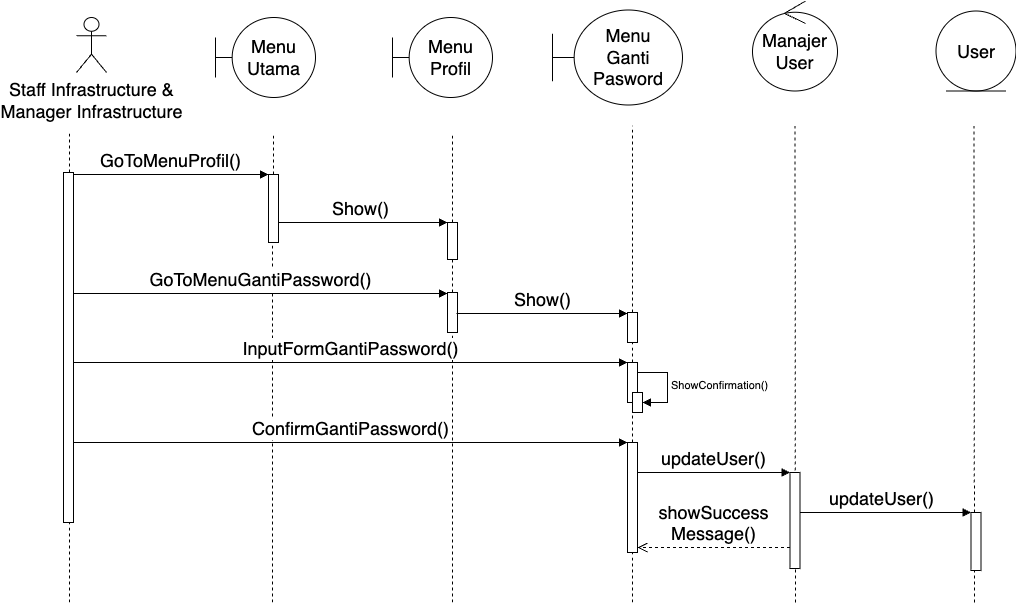

The diagram above was exported from draw.io. Its source (the exported page's mxGraphModel, read from the mxfile embedded in the PNG):
<mxGraphModel dx="909" dy="539" grid="1" gridSize="10" guides="1" tooltips="1" connect="1" arrows="1" fold="1" page="1" pageScale="1" pageWidth="850" pageHeight="1100" math="0" shadow="0">
  <root>
    <mxCell id="0" />
    <mxCell id="1" parent="0" />
    <mxCell id="N0iW-cMLuKcPeAuh-173-4" value="" style="endArrow=none;dashed=1;html=1;rounded=0;fontSize=18;" edge="1" parent="1" source="N0iW-cMLuKcPeAuh-173-7" target="N0iW-cMLuKcPeAuh-173-3">
      <mxGeometry width="50" height="50" relative="1" as="geometry">
        <mxPoint x="760" y="780" as="sourcePoint" />
        <mxPoint x="760" y="363" as="targetPoint" />
      </mxGeometry>
    </mxCell>
    <mxCell id="N0iW-cMLuKcPeAuh-173-2" value="" style="endArrow=none;dashed=1;html=1;rounded=0;fontSize=18;" edge="1" parent="1" source="N0iW-cMLuKcPeAuh-173-3">
      <mxGeometry width="50" height="50" relative="1" as="geometry">
        <mxPoint x="760" y="780" as="sourcePoint" />
        <mxPoint x="760" y="363" as="targetPoint" />
      </mxGeometry>
    </mxCell>
    <mxCell id="yrkoGPqek1J716Wl2nS3-1" value="Staff Infrastructure &amp;amp;&lt;div style=&quot;font-size: 18px;&quot;&gt;Manager Infrastructure&lt;/div&gt;" style="shape=umlActor;verticalLabelPosition=bottom;verticalAlign=top;html=1;fontSize=18;" parent="1" vertex="1">
      <mxGeometry x="204" y="255" width="30" height="55" as="geometry" />
    </mxCell>
    <mxCell id="yrkoGPqek1J716Wl2nS3-3" value="Menu&lt;div&gt;Utama&lt;/div&gt;" style="shape=umlBoundary;whiteSpace=wrap;html=1;fontSize=18;" parent="1" vertex="1">
      <mxGeometry x="343" y="255" width="100" height="80" as="geometry" />
    </mxCell>
    <mxCell id="yrkoGPqek1J716Wl2nS3-13" value="Menu&lt;div&gt;Profil&lt;/div&gt;" style="shape=umlBoundary;whiteSpace=wrap;html=1;fontSize=18;" parent="1" vertex="1">
      <mxGeometry x="520" y="255" width="100" height="80" as="geometry" />
    </mxCell>
    <mxCell id="yrkoGPqek1J716Wl2nS3-15" value="" style="endArrow=none;dashed=1;html=1;rounded=0;fontSize=18;" parent="1" source="Np3AZar38daB8Tce8mTu-1" edge="1">
      <mxGeometry width="50" height="50" relative="1" as="geometry">
        <mxPoint x="197" y="650.9524274553571" as="sourcePoint" />
        <mxPoint x="197" y="370" as="targetPoint" />
      </mxGeometry>
    </mxCell>
    <mxCell id="yrkoGPqek1J716Wl2nS3-16" value="" style="endArrow=none;dashed=1;html=1;rounded=0;fontSize=18;" parent="1" source="yrkoGPqek1J716Wl2nS3-30" edge="1">
      <mxGeometry width="50" height="50" relative="1" as="geometry">
        <mxPoint x="400" y="650.9524274553571" as="sourcePoint" />
        <mxPoint x="401" y="370" as="targetPoint" />
      </mxGeometry>
    </mxCell>
    <mxCell id="yrkoGPqek1J716Wl2nS3-18" value="GoToMenuProfil()" style="html=1;verticalAlign=bottom;endArrow=block;curved=0;rounded=0;fontSize=18;" parent="1" edge="1">
      <mxGeometry width="80" relative="1" as="geometry">
        <mxPoint x="201" y="412.0000000000001" as="sourcePoint" />
        <mxPoint x="396" y="412.0000000000001" as="targetPoint" />
        <mxPoint as="offset" />
      </mxGeometry>
    </mxCell>
    <mxCell id="yrkoGPqek1J716Wl2nS3-21" value="Show()" style="html=1;verticalAlign=bottom;endArrow=block;curved=0;rounded=0;fontSize=18;" parent="1" target="yrkoGPqek1J716Wl2nS3-33" edge="1">
      <mxGeometry width="80" relative="1" as="geometry">
        <mxPoint x="400" y="460" as="sourcePoint" />
        <mxPoint x="580" y="460" as="targetPoint" />
      </mxGeometry>
    </mxCell>
    <mxCell id="yrkoGPqek1J716Wl2nS3-22" value="" style="endArrow=none;dashed=1;html=1;rounded=0;fontSize=18;" parent="1" source="yrkoGPqek1J716Wl2nS3-33" edge="1">
      <mxGeometry width="50" height="50" relative="1" as="geometry">
        <mxPoint x="579.76" y="650.9524274553571" as="sourcePoint" />
        <mxPoint x="580" y="370" as="targetPoint" />
      </mxGeometry>
    </mxCell>
    <mxCell id="yrkoGPqek1J716Wl2nS3-26" value="updateUser()" style="html=1;verticalAlign=bottom;endArrow=block;curved=0;rounded=0;fontSize=18;" parent="1" target="yrkoGPqek1J716Wl2nS3-41" edge="1" source="N0iW-cMLuKcPeAuh-173-12">
      <mxGeometry width="80" relative="1" as="geometry">
        <mxPoint x="770" y="710" as="sourcePoint" />
        <mxPoint x="760" y="708.5" as="targetPoint" />
        <Array as="points">
          <mxPoint x="780" y="710" />
        </Array>
      </mxGeometry>
    </mxCell>
    <mxCell id="yrkoGPqek1J716Wl2nS3-27" value="" style="endArrow=none;dashed=1;html=1;rounded=0;fontSize=18;" parent="1" edge="1">
      <mxGeometry width="50" height="50" relative="1" as="geometry">
        <mxPoint x="923" y="840" as="sourcePoint" />
        <mxPoint x="922.5" y="363.5" as="targetPoint" />
      </mxGeometry>
    </mxCell>
    <mxCell id="yrkoGPqek1J716Wl2nS3-29" value="updateUser()" style="html=1;verticalAlign=bottom;endArrow=block;curved=0;rounded=0;fontSize=18;" parent="1" edge="1">
      <mxGeometry x="0.0053" width="80" relative="1" as="geometry">
        <mxPoint x="918.5" y="750.0000000000001" as="sourcePoint" />
        <mxPoint x="1098.5" y="750.0000000000001" as="targetPoint" />
        <mxPoint as="offset" />
      </mxGeometry>
    </mxCell>
    <mxCell id="yrkoGPqek1J716Wl2nS3-32" value="" style="endArrow=none;dashed=1;html=1;rounded=0;fontSize=18;" parent="1" target="yrkoGPqek1J716Wl2nS3-30" edge="1">
      <mxGeometry width="50" height="50" relative="1" as="geometry">
        <mxPoint x="400" y="840" as="sourcePoint" />
        <mxPoint x="400" y="380" as="targetPoint" />
      </mxGeometry>
    </mxCell>
    <mxCell id="yrkoGPqek1J716Wl2nS3-30" value="" style="html=1;points=[[0,0,0,0,5],[0,1,0,0,-5],[1,0,0,0,5],[1,1,0,0,-5]];perimeter=orthogonalPerimeter;outlineConnect=0;targetShapes=umlLifeline;portConstraint=eastwest;newEdgeStyle={&quot;curved&quot;:0,&quot;rounded&quot;:0};fontSize=18;" parent="1" vertex="1">
      <mxGeometry x="396" y="412" width="10" height="68" as="geometry" />
    </mxCell>
    <mxCell id="yrkoGPqek1J716Wl2nS3-34" value="" style="endArrow=none;dashed=1;html=1;rounded=0;fontSize=18;" parent="1" source="yrkoGPqek1J716Wl2nS3-35" target="yrkoGPqek1J716Wl2nS3-33" edge="1">
      <mxGeometry width="50" height="50" relative="1" as="geometry">
        <mxPoint x="579.76" y="650.9524274553571" as="sourcePoint" />
        <mxPoint x="579.76" y="380" as="targetPoint" />
      </mxGeometry>
    </mxCell>
    <mxCell id="yrkoGPqek1J716Wl2nS3-33" value="" style="html=1;points=[[0,0,0,0,5],[0,1,0,0,-5],[1,0,0,0,5],[1,1,0,0,-5]];perimeter=orthogonalPerimeter;outlineConnect=0;targetShapes=umlLifeline;portConstraint=eastwest;newEdgeStyle={&quot;curved&quot;:0,&quot;rounded&quot;:0};fontSize=18;" parent="1" vertex="1">
      <mxGeometry x="575" y="460" width="10" height="37" as="geometry" />
    </mxCell>
    <mxCell id="yrkoGPqek1J716Wl2nS3-36" value="" style="endArrow=none;dashed=1;html=1;rounded=0;fontSize=18;" parent="1" target="yrkoGPqek1J716Wl2nS3-35" edge="1">
      <mxGeometry width="50" height="50" relative="1" as="geometry">
        <mxPoint x="580" y="840" as="sourcePoint" />
        <mxPoint x="580" y="500" as="targetPoint" />
      </mxGeometry>
    </mxCell>
    <mxCell id="yrkoGPqek1J716Wl2nS3-35" value="" style="html=1;points=[[0,0,0,0,5],[0,1,0,0,-5],[1,0,0,0,5],[1,1,0,0,-5]];perimeter=orthogonalPerimeter;outlineConnect=0;targetShapes=umlLifeline;portConstraint=eastwest;newEdgeStyle={&quot;curved&quot;:0,&quot;rounded&quot;:0};fontSize=18;" parent="1" vertex="1">
      <mxGeometry x="575" y="530" width="10" height="40" as="geometry" />
    </mxCell>
    <mxCell id="yrkoGPqek1J716Wl2nS3-39" value="" style="endArrow=none;dashed=1;html=1;rounded=0;fontSize=18;" parent="1" edge="1">
      <mxGeometry width="50" height="50" relative="1" as="geometry">
        <mxPoint x="1102" y="840" as="sourcePoint" />
        <mxPoint x="1101.5" y="363.5" as="targetPoint" />
      </mxGeometry>
    </mxCell>
    <mxCell id="yrkoGPqek1J716Wl2nS3-41" value="" style="html=1;points=[[0,0,0,0,5],[0,1,0,0,-5],[1,0,0,0,5],[1,1,0,0,-5]];perimeter=orthogonalPerimeter;outlineConnect=0;targetShapes=umlLifeline;portConstraint=eastwest;newEdgeStyle={&quot;curved&quot;:0,&quot;rounded&quot;:0};fontSize=18;" parent="1" vertex="1">
      <mxGeometry x="917.5" y="710" width="10" height="96" as="geometry" />
    </mxCell>
    <mxCell id="yrkoGPqek1J716Wl2nS3-43" value="" style="html=1;points=[[0,0,0,0,5],[0,1,0,0,-5],[1,0,0,0,5],[1,1,0,0,-5]];perimeter=orthogonalPerimeter;outlineConnect=0;targetShapes=umlLifeline;portConstraint=eastwest;newEdgeStyle={&quot;curved&quot;:0,&quot;rounded&quot;:0};fontSize=18;" parent="1" vertex="1">
      <mxGeometry x="1098.5" y="750" width="10" height="58" as="geometry" />
    </mxCell>
    <mxCell id="yrkoGPqek1J716Wl2nS3-45" value="Manajer&lt;div style=&quot;font-size: 18px;&quot;&gt;User&lt;/div&gt;" style="ellipse;shape=umlControl;whiteSpace=wrap;html=1;fontSize=18;" parent="1" vertex="1">
      <mxGeometry x="880" y="238.5" width="85" height="90" as="geometry" />
    </mxCell>
    <mxCell id="yrkoGPqek1J716Wl2nS3-48" value="GoToMenuGantiPassword()" style="html=1;verticalAlign=bottom;endArrow=block;curved=0;rounded=0;fontSize=18;" parent="1" edge="1">
      <mxGeometry width="80" relative="1" as="geometry">
        <mxPoint x="201" y="531" as="sourcePoint" />
        <mxPoint x="575" y="531" as="targetPoint" />
      </mxGeometry>
    </mxCell>
    <mxCell id="JCtwv3pKvbuTHH9uKSVk-1" value="showSuccess&lt;div&gt;Message()&lt;/div&gt;" style="html=1;verticalAlign=bottom;endArrow=open;dashed=1;endSize=8;curved=0;rounded=0;fontSize=18;entryX=1;entryY=1;entryDx=0;entryDy=-5;entryPerimeter=0;" parent="1" source="yrkoGPqek1J716Wl2nS3-41" edge="1" target="N0iW-cMLuKcPeAuh-173-12">
      <mxGeometry relative="1" as="geometry">
        <mxPoint x="917.4999999999998" y="750" as="sourcePoint" />
        <mxPoint x="585" y="750" as="targetPoint" />
      </mxGeometry>
    </mxCell>
    <mxCell id="JCtwv3pKvbuTHH9uKSVk-5" value="User" style="ellipse;shape=umlEntity;whiteSpace=wrap;html=1;fontSize=18;" parent="1" vertex="1">
      <mxGeometry x="1063.5" y="248.5" width="80" height="80" as="geometry" />
    </mxCell>
    <mxCell id="Np3AZar38daB8Tce8mTu-2" value="" style="endArrow=none;dashed=1;html=1;rounded=0;fontSize=18;" parent="1" target="Np3AZar38daB8Tce8mTu-1" edge="1">
      <mxGeometry width="50" height="50" relative="1" as="geometry">
        <mxPoint x="197" y="840" as="sourcePoint" />
        <mxPoint x="197" y="380" as="targetPoint" />
      </mxGeometry>
    </mxCell>
    <mxCell id="Np3AZar38daB8Tce8mTu-1" value="" style="html=1;points=[[0,0,0,0,5],[0,1,0,0,-5],[1,0,0,0,5],[1,1,0,0,-5]];perimeter=orthogonalPerimeter;outlineConnect=0;targetShapes=umlLifeline;portConstraint=eastwest;newEdgeStyle={&quot;curved&quot;:0,&quot;rounded&quot;:0};fontSize=18;" parent="1" vertex="1">
      <mxGeometry x="191" y="410" width="10" height="350" as="geometry" />
    </mxCell>
    <mxCell id="N0iW-cMLuKcPeAuh-173-1" value="Menu&lt;div&gt;Ganti&lt;/div&gt;&lt;div&gt;Pasword&lt;/div&gt;" style="shape=umlBoundary;whiteSpace=wrap;html=1;fontSize=18;" vertex="1" parent="1">
      <mxGeometry x="680" y="247.5" width="130" height="95" as="geometry" />
    </mxCell>
    <mxCell id="N0iW-cMLuKcPeAuh-173-3" value="" style="html=1;points=[[0,0,0,0,5],[0,1,0,0,-5],[1,0,0,0,5],[1,1,0,0,-5]];perimeter=orthogonalPerimeter;outlineConnect=0;targetShapes=umlLifeline;portConstraint=eastwest;newEdgeStyle={&quot;curved&quot;:0,&quot;rounded&quot;:0};fontSize=18;" vertex="1" parent="1">
      <mxGeometry x="755" y="550" width="10" height="30" as="geometry" />
    </mxCell>
    <mxCell id="N0iW-cMLuKcPeAuh-173-5" value="Show()" style="html=1;verticalAlign=bottom;endArrow=block;curved=0;rounded=0;fontSize=18;" edge="1" parent="1" target="N0iW-cMLuKcPeAuh-173-3">
      <mxGeometry width="80" relative="1" as="geometry">
        <mxPoint x="584" y="551" as="sourcePoint" />
        <mxPoint x="749" y="551" as="targetPoint" />
      </mxGeometry>
    </mxCell>
    <mxCell id="N0iW-cMLuKcPeAuh-173-6" value="InputFormGantiPassword()" style="html=1;verticalAlign=bottom;endArrow=block;curved=0;rounded=0;fontSize=18;" edge="1" parent="1" target="N0iW-cMLuKcPeAuh-173-7">
      <mxGeometry width="80" relative="1" as="geometry">
        <mxPoint x="201" y="600" as="sourcePoint" />
        <mxPoint x="730" y="600" as="targetPoint" />
      </mxGeometry>
    </mxCell>
    <mxCell id="N0iW-cMLuKcPeAuh-173-8" value="" style="endArrow=none;dashed=1;html=1;rounded=0;fontSize=18;" edge="1" parent="1" source="N0iW-cMLuKcPeAuh-173-12" target="N0iW-cMLuKcPeAuh-173-7">
      <mxGeometry width="50" height="50" relative="1" as="geometry">
        <mxPoint x="760" y="780" as="sourcePoint" />
        <mxPoint x="760" y="580" as="targetPoint" />
      </mxGeometry>
    </mxCell>
    <mxCell id="N0iW-cMLuKcPeAuh-173-7" value="" style="html=1;points=[[0,0,0,0,5],[0,1,0,0,-5],[1,0,0,0,5],[1,1,0,0,-5]];perimeter=orthogonalPerimeter;outlineConnect=0;targetShapes=umlLifeline;portConstraint=eastwest;newEdgeStyle={&quot;curved&quot;:0,&quot;rounded&quot;:0};fontSize=18;" vertex="1" parent="1">
      <mxGeometry x="755" y="600" width="10" height="40" as="geometry" />
    </mxCell>
    <mxCell id="N0iW-cMLuKcPeAuh-173-9" value="ConfirmGantiPassword()" style="html=1;verticalAlign=bottom;endArrow=block;curved=0;rounded=0;fontSize=18;" edge="1" parent="1">
      <mxGeometry width="80" relative="1" as="geometry">
        <mxPoint x="201" y="680" as="sourcePoint" />
        <mxPoint x="755" y="680" as="targetPoint" />
      </mxGeometry>
    </mxCell>
    <mxCell id="N0iW-cMLuKcPeAuh-173-10" value="" style="html=1;points=[[0,0,0,0,5],[0,1,0,0,-5],[1,0,0,0,5],[1,1,0,0,-5]];perimeter=orthogonalPerimeter;outlineConnect=0;targetShapes=umlLifeline;portConstraint=eastwest;newEdgeStyle={&quot;curved&quot;:0,&quot;rounded&quot;:0};" vertex="1" parent="1">
      <mxGeometry x="760" y="630" width="10" height="20" as="geometry" />
    </mxCell>
    <mxCell id="N0iW-cMLuKcPeAuh-173-11" value="ShowConfirmation()" style="html=1;align=left;spacingLeft=2;endArrow=block;rounded=0;edgeStyle=orthogonalEdgeStyle;curved=0;rounded=0;" edge="1" target="N0iW-cMLuKcPeAuh-173-10" parent="1">
      <mxGeometry relative="1" as="geometry">
        <mxPoint x="765" y="610" as="sourcePoint" />
        <Array as="points">
          <mxPoint x="795" y="640" />
        </Array>
      </mxGeometry>
    </mxCell>
    <mxCell id="N0iW-cMLuKcPeAuh-173-13" value="" style="endArrow=none;dashed=1;html=1;rounded=0;fontSize=18;" edge="1" parent="1" target="N0iW-cMLuKcPeAuh-173-12">
      <mxGeometry width="50" height="50" relative="1" as="geometry">
        <mxPoint x="760" y="840" as="sourcePoint" />
        <mxPoint x="760" y="640" as="targetPoint" />
      </mxGeometry>
    </mxCell>
    <mxCell id="N0iW-cMLuKcPeAuh-173-12" value="" style="html=1;points=[[0,0,0,0,5],[0,1,0,0,-5],[1,0,0,0,5],[1,1,0,0,-5]];perimeter=orthogonalPerimeter;outlineConnect=0;targetShapes=umlLifeline;portConstraint=eastwest;newEdgeStyle={&quot;curved&quot;:0,&quot;rounded&quot;:0};fontSize=18;" vertex="1" parent="1">
      <mxGeometry x="755" y="680" width="10" height="110" as="geometry" />
    </mxCell>
  </root>
</mxGraphModel>